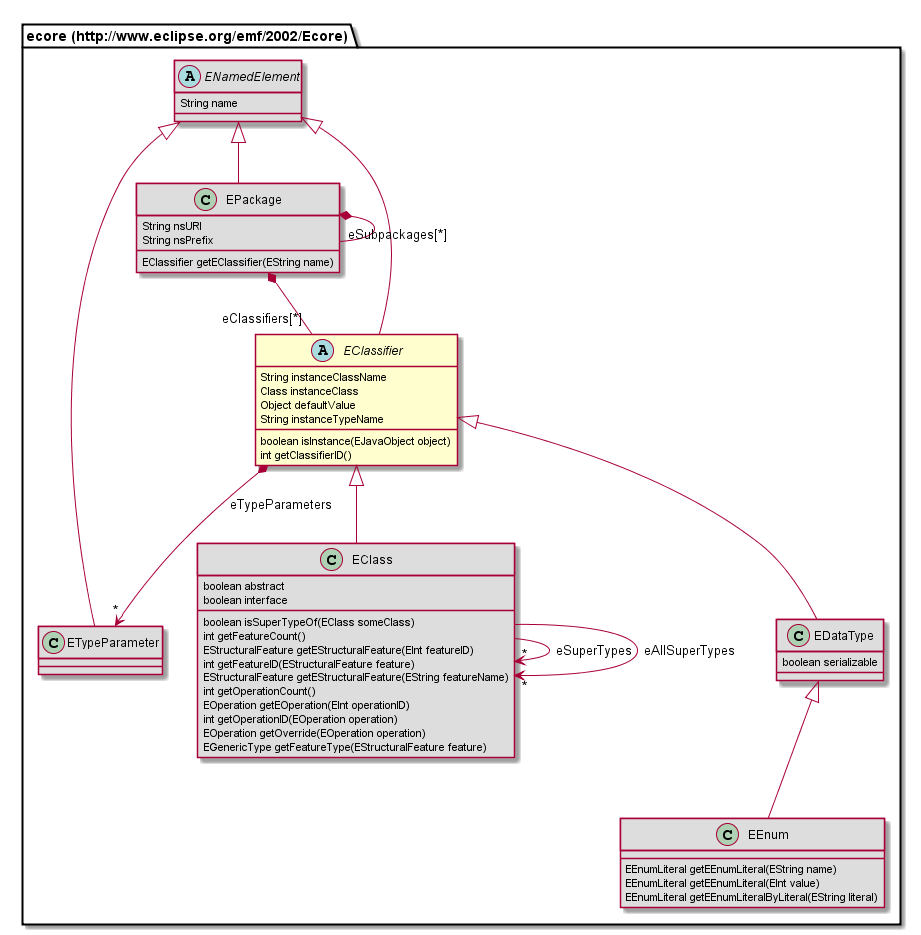

The diagram above was rendered by PlantUML. Its source (embedded in the PNG):
@startuml
abstract class "ecore (http://www.eclipse.org/emf/2002/Ecore).EClassifier" {
	String instanceClassName
	Class instanceClass
	Object defaultValue
	String instanceTypeName
	boolean isInstance(EJavaObject object)
	int getClassifierID()
}
class "ecore (http://www.eclipse.org/emf/2002/Ecore).EClass" #DDDDDD {
	boolean abstract
	boolean interface
	boolean isSuperTypeOf(EClass someClass)
	int getFeatureCount()
	EStructuralFeature getEStructuralFeature(EInt featureID)
	int getFeatureID(EStructuralFeature feature)
	EStructuralFeature getEStructuralFeature(EString featureName)
	int getOperationCount()
	EOperation getEOperation(EInt operationID)
	int getOperationID(EOperation operation)
	EOperation getOverride(EOperation operation)
	EGenericType getFeatureType(EStructuralFeature feature)
}
class "ecore (http://www.eclipse.org/emf/2002/Ecore).EPackage" #DDDDDD {
	String nsURI
	String nsPrefix
	EClassifier getEClassifier(EString name)
}
class "ecore (http://www.eclipse.org/emf/2002/Ecore).ETypeParameter" #DDDDDD {
}
abstract class "ecore (http://www.eclipse.org/emf/2002/Ecore).ENamedElement" #DDDDDD {
	String name
}
class "ecore (http://www.eclipse.org/emf/2002/Ecore).EDataType" #DDDDDD {
	boolean serializable
}
class "ecore (http://www.eclipse.org/emf/2002/Ecore).EEnum" #DDDDDD {
	EEnumLiteral getEEnumLiteral(EString name)
	EEnumLiteral getEEnumLiteral(EInt value)
	EEnumLiteral getEEnumLiteralByLiteral(EString literal)
}
"ecore (http://www.eclipse.org/emf/2002/Ecore).EClassifier" <|-- "ecore (http://www.eclipse.org/emf/2002/Ecore).EClass"
"ecore (http://www.eclipse.org/emf/2002/Ecore).ENamedElement" <|-- "ecore (http://www.eclipse.org/emf/2002/Ecore).EPackage"
"ecore (http://www.eclipse.org/emf/2002/Ecore).ENamedElement" <|-- "ecore (http://www.eclipse.org/emf/2002/Ecore).ETypeParameter"
"ecore (http://www.eclipse.org/emf/2002/Ecore).ENamedElement" <|-- "ecore (http://www.eclipse.org/emf/2002/Ecore).EClassifier"
"ecore (http://www.eclipse.org/emf/2002/Ecore).EClassifier" <|-- "ecore (http://www.eclipse.org/emf/2002/Ecore).EDataType"
"ecore (http://www.eclipse.org/emf/2002/Ecore).EDataType" <|-- "ecore (http://www.eclipse.org/emf/2002/Ecore).EEnum"
"ecore (http://www.eclipse.org/emf/2002/Ecore).EClass" --> "*" "ecore (http://www.eclipse.org/emf/2002/Ecore).EClass" : eSuperTypes
"ecore (http://www.eclipse.org/emf/2002/Ecore).EClass" --> "*" "ecore (http://www.eclipse.org/emf/2002/Ecore).EClass" : eAllSuperTypes
"ecore (http://www.eclipse.org/emf/2002/Ecore).EPackage" *-- "eClassifiers[*]" "ecore (http://www.eclipse.org/emf/2002/Ecore).EClassifier"
"ecore (http://www.eclipse.org/emf/2002/Ecore).EPackage" *-- "eSubpackages[*]" "ecore (http://www.eclipse.org/emf/2002/Ecore).EPackage"
"ecore (http://www.eclipse.org/emf/2002/Ecore).EClassifier" *--> "*" "ecore (http://www.eclipse.org/emf/2002/Ecore).ETypeParameter" : eTypeParameters
@enduml